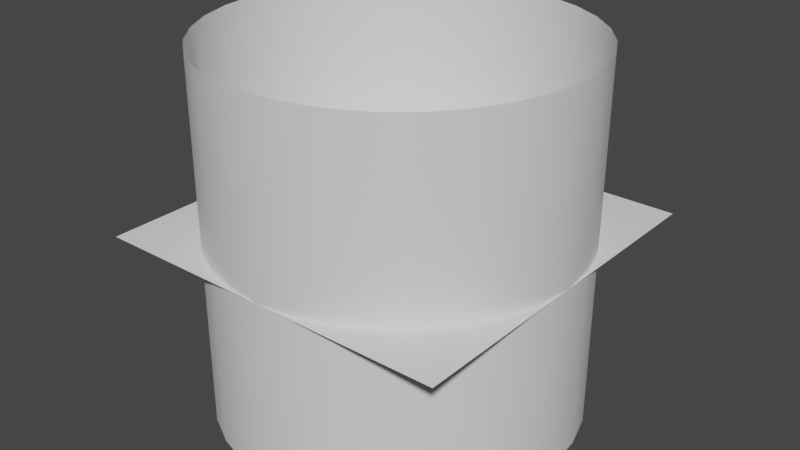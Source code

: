 # Source: cylinder.blend  (saved by Blender 3.4.6; exported with 4.5.12 LTS)
import bpy
from mathutils import Matrix  # noqa: F401  (used for matrix-valued properties, if any)

bpy.ops.wm.read_factory_settings(use_empty=True)
scene = bpy.context.scene
scene.name = 'Scene'

# ---- collections
col_collection = bpy.data.collections.new('Collection'); scene.collection.children.link(col_collection)

# ---- materials (node trees are filled in below, after node groups)
mat_first_material = bpy.data.materials.new('First Material')
mat_first_material.use_transparent_shadow = False

# ---- material node trees
mat_first_material.use_nodes = True; mat_first_material.node_tree.nodes.clear()
_N = mat_first_material.node_tree.nodes; _L = mat_first_material.node_tree.links
n0 = _N.new('ShaderNodeBsdfPrincipled'); n0.name = 'Principled BSDF'; n0.location = (10, 300)
n0.distribution = 'GGX'
n0.subsurface_method = 'RANDOM_WALK_SKIN'
n0.inputs[3].default_value = 1.45
n0.inputs[27].default_value = (0.0, 0.0, 0.0, 1.0)
n0.inputs[28].default_value = 1.0
n1 = _N.new('ShaderNodeOutputMaterial'); n1.name = 'Material Output'; n1.location = (300, 300)
_L.new(n0.outputs[0], n1.inputs[0])
n1.is_active_output = True

# ---- world
world_world = bpy.data.worlds.new('World'); scene.world = world_world
world_world.use_nodes = True; world_world.node_tree.nodes.clear()
_N = world_world.node_tree.nodes; _L = world_world.node_tree.links
n0 = _N.new('ShaderNodeOutputWorld'); n0.name = 'World Output'; n0.location = (300, 300)
n1 = _N.new('ShaderNodeBackground'); n1.name = 'Background'; n1.location = (10, 300)
n1.inputs[0].default_value = (0.05088, 0.05088, 0.05088, 1.0)
_L.new(n1.outputs[0], n0.inputs[0])
n0.is_active_output = True
world_world.color = (0.05088, 0.05088, 0.05088)
world_world.use_sun_shadow = False
world_world.sun_shadow_jitter_overblur = 0.0

# ---- meshes
me_cylinder = bpy.data.meshes.new('Cylinder')
me_cylinder.from_pydata([(0.0, 1.0, -1.0), (0.0, 1.0, 1.0), (0.1951, 0.9808, -1.0), (0.1951, 0.9808, 1.0), (0.3827, 0.9239, -1.0), (0.3827, 0.9239, 1.0), (0.5556, 0.8315, -1.0), (0.5556, 0.8315, 1.0), (0.7071, 0.7071, -1.0), (0.7071, 0.7071, 1.0), (0.8315, 0.5556, -1.0), (0.8315, 0.5556, 1.0), (0.9239, 0.3827, -1.0), (0.9239, 0.3827, 1.0), (0.9808, 0.1951, -1.0), (0.9808, 0.1951, 1.0), (1.0, 0.0, -1.0), (1.0, 0.0, 1.0), (0.9808, -0.1951, -1.0), (0.9808, -0.1951, 1.0), (0.9239, -0.3827, -1.0), (0.9239, -0.3827, 1.0), (0.8315, -0.5556, -1.0), (0.8315, -0.5556, 1.0), (0.7071, -0.7071, -1.0), (0.7071, -0.7071, 1.0), (0.5556, -0.8315, -1.0), (0.5556, -0.8315, 1.0), (0.3827, -0.9239, -1.0), (0.3827, -0.9239, 1.0), (0.1951, -0.9808, -1.0), (0.1951, -0.9808, 1.0), (0.0, -1.0, -1.0), (0.0, -1.0, 1.0), (-0.1951, -0.9808, -1.0), (-0.1951, -0.9808, 1.0), (-0.3827, -0.9239, -1.0), (-0.3827, -0.9239, 1.0), (-0.5556, -0.8315, -1.0), (-0.5556, -0.8315, 1.0), (-0.7071, -0.7071, -1.0), (-0.7071, -0.7071, 1.0), (-0.8315, -0.5556, -1.0), (-0.8315, -0.5556, 1.0), (-0.9239, -0.3827, -1.0), (-0.9239, -0.3827, 1.0), (-0.9808, -0.1951, -1.0), (-0.9808, -0.1951, 1.0), (-1.0, 0.0, -1.0), (-1.0, 0.0, 1.0), (-0.9808, 0.1951, -1.0), (-0.9808, 0.1951, 1.0), (-0.9239, 0.3827, -1.0), (-0.9239, 0.3827, 1.0), (-0.8315, 0.5556, -1.0), (-0.8315, 0.5556, 1.0), (-0.7071, 0.7071, -1.0), (-0.7071, 0.7071, 1.0), (-0.5556, 0.8315, -1.0), (-0.5556, 0.8315, 1.0), (-0.3827, 0.9239, -1.0), (-0.3827, 0.9239, 1.0), (-0.1951, 0.9808, -1.0), (-0.1951, 0.9808, 1.0)], [], [(0, 1, 3, 2), (2, 3, 5, 4), (4, 5, 7, 6), (6, 7, 9, 8), (8, 9, 11, 10), (10, 11, 13, 12), (12, 13, 15, 14), (14, 15, 17, 16), (16, 17, 19, 18), (18, 19, 21, 20), (20, 21, 23, 22), (22, 23, 25, 24), (24, 25, 27, 26), (26, 27, 29, 28), (28, 29, 31, 30), (30, 31, 33, 32), (32, 33, 35, 34), (34, 35, 37, 36), (36, 37, 39, 38), (38, 39, 41, 40), (40, 41, 43, 42), (42, 43, 45, 44), (44, 45, 47, 46), (46, 47, 49, 48), (48, 49, 51, 50), (50, 51, 53, 52), (52, 53, 55, 54), (54, 55, 57, 56), (56, 57, 59, 58), (58, 59, 61, 60), (60, 61, 63, 62), (62, 63, 1, 0)])
me_cylinder.polygons.foreach_set('use_smooth', [True] * 32)
_uv = me_cylinder.uv_layers.new(name='UVMap')
_uv.uv.foreach_set('vector', [0.5, 0.006036, 0.5, 0.994, 0.4693, 0.994, 0.4693, 0.006036, 0.4693, 0.006036, 0.4693, 0.994, 0.4385, 0.994, 0.4385, 0.006036, 0.4385, 0.006036, 0.4385, 0.994, 0.4078, 0.994, 0.4078, 0.006036, 0.4078, 0.006036, 0.4078, 0.994, 0.3771, 0.994, 0.3771, 0.006036, 0.3771, 0.006036, 0.3771, 0.994, 0.3464, 0.994, 0.3464, 0.006036, 0.3464, 0.006036, 0.3464, 0.994, 0.3157, 0.994, 0.3157, 0.006036, 0.3157, 0.006036, 0.3157, 0.994, 0.2849, 0.994, 0.2849, 0.006036, 0.2849, 0.006036, 0.2849, 0.994, 0.2542, 0.994, 0.2542, 0.006036, 0.2542, 0.006036, 0.2542, 0.994, 0.2235, 0.994, 0.2235, 0.006036, 0.2235, 0.006036, 0.2235, 0.994, 0.1928, 0.994, 0.1928, 0.006036, 0.1928, 0.006036, 0.1928, 0.994, 0.162, 0.994, 0.162, 0.006036, 0.162, 0.006036, 0.162, 0.994, 0.1313, 0.994, 0.1313, 0.006036, 0.1313, 0.006036, 0.1313, 0.994, 0.1006, 0.994, 0.1006, 0.006036, 0.1006, 0.006036, 0.1006, 0.994, 0.06985, 0.994, 0.06985, 0.006036, 0.06985, 0.006036, 0.06985, 0.994, 0.03913, 0.994, 0.03913, 0.006036, 0.03913, 0.006036, 0.03913, 0.994, 0.008401, 0.994, 0.008401, 0.006036, 0.9916, 0.006036, 0.9916, 0.994, 0.9609, 0.994, 0.9609, 0.006036, 0.9609, 0.006036, 0.9609, 0.994, 0.9301, 0.994, 0.9301, 0.006036, 0.9301, 0.006036, 0.9301, 0.994, 0.8994, 0.994, 0.8994, 0.006036, 0.8994, 0.006036, 0.8994, 0.994, 0.8687, 0.994, 0.8687, 0.006036, 0.8687, 0.006036, 0.8687, 0.994, 0.838, 0.994, 0.838, 0.006036, 0.838, 0.006036, 0.838, 0.994, 0.8072, 0.994, 0.8072, 0.006036, 0.8072, 0.006036, 0.8072, 0.994, 0.7765, 0.994, 0.7765, 0.006036, 0.7765, 0.006036, 0.7765, 0.994, 0.7458, 0.994, 0.7458, 0.006036, 0.7458, 0.006036, 0.7458, 0.994, 0.7151, 0.994, 0.7151, 0.006036, 0.7151, 0.006036, 0.7151, 0.994, 0.6843, 0.994, 0.6843, 0.006036, 0.6843, 0.006036, 0.6843, 0.994, 0.6536, 0.994, 0.6536, 0.006036, 0.6536, 0.006036, 0.6536, 0.994, 0.6229, 0.994, 0.6229, 0.006036, 0.6229, 0.006036, 0.6229, 0.994, 0.5922, 0.994, 0.5922, 0.006036, 0.5922, 0.006036, 0.5922, 0.994, 0.5614, 0.994, 0.5615, 0.006036, 0.5615, 0.006036, 0.5614, 0.994, 0.5307, 0.994, 0.5307, 0.006036, 0.5307, 0.006036, 0.5307, 0.994, 0.5, 0.994, 0.5, 0.006036])
me_cylinder.materials.append(mat_first_material)
me_cylinder.update()
me_plane = bpy.data.meshes.new('Plane')
me_plane.from_pydata([(-1.0, -1.0, 0.0), (1.0, -1.0, 0.0), (-1.0, 1.0, 0.0), (1.0, 1.0, 0.0)], [], [(0, 1, 3, 2)])
_uv = me_plane.uv_layers.new(name='UVMap')
_uv.uv.foreach_set('vector', [0.0, 0.0, 1.0, 0.0, 1.0, 1.0, 0.0, 1.0])
me_plane.update()

# ---- objects
ob_cylinder = bpy.data.objects.new('Cylinder', me_cylinder)
ob_plane = bpy.data.objects.new('Plane', me_plane)

# ---- transforms, parenting, visibility, modifiers, constraints
ob_cylinder.location = (0.0, 0.0, 0.0)
ob_plane.location = (0.0, 0.0, 0.0)

# ---- collection membership
col_collection.objects.link(ob_cylinder)
col_collection.objects.link(ob_plane)

# ---- scene / render settings (as saved in the file)
scene.frame_start = 1; scene.frame_end = 250; scene.frame_set(1)
scene.render.engine = 'BLENDER_EEVEE_NEXT'
scene.cycles.sampling_pattern = 'TABULATED_SOBOL'
scene.cycles.use_light_tree = False
scene.view_settings.view_transform = 'Filmic'
bpy.context.view_layer.update()

# ---- added for rendering (the .blend has no active camera and no usable light): camera, sun
cam_auto = bpy.data.cameras.new('AutoCamera')
cam_auto.lens = 50.0
cam_auto.sensor_width = 36.0
cam_auto.clip_end = 1000.0
ob_auto_camera = bpy.data.objects.new('AutoCamera', cam_auto)
scene.collection.objects.link(ob_auto_camera)
ob_auto_camera.location = (3.20507, -3.84609, 2.56406)
ob_auto_camera.rotation_euler = (1.09748, -7.21219e-08, 0.694738)
scene.camera = ob_auto_camera
light_auto_sun = bpy.data.lights.new('AutoSun', 'SUN')
light_auto_sun.energy = 3.0
light_auto_sun.angle = 0.0523599
ob_auto_sun = bpy.data.objects.new('AutoSun', light_auto_sun)
scene.collection.objects.link(ob_auto_sun)
ob_auto_sun.rotation_euler = (0.872665, 0.174533, 0.523599)
bpy.context.view_layer.update()
